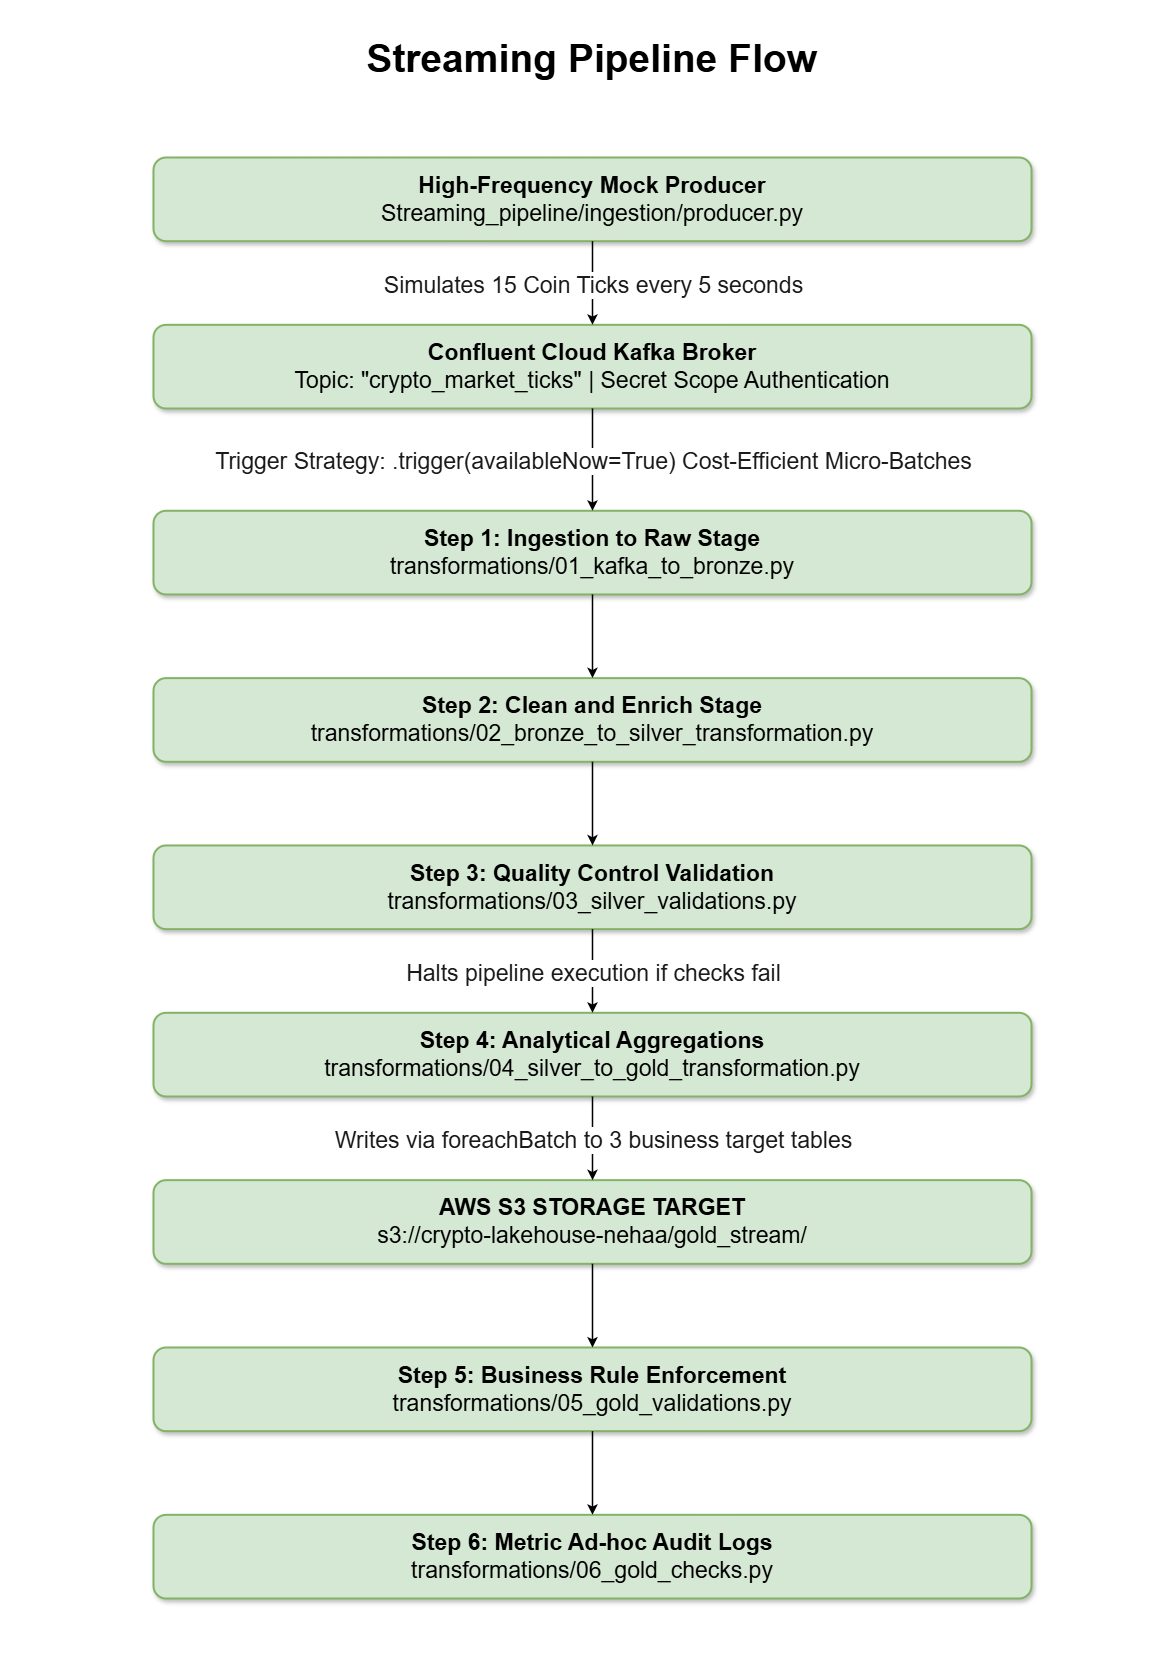

The diagram above was exported from draw.io. Its source (the exported page's mxGraphModel, read from the mxfile embedded in the PNG):
<mxGraphModel dx="2211" dy="1594" grid="0" gridSize="10" guides="1" tooltips="1" connect="1" arrows="1" fold="1" page="1" pageScale="1" pageWidth="1169" pageHeight="1654" math="0" shadow="0">
  <root>
    <mxCell id="0" />
    <mxCell id="1" parent="0" />
    <mxCell id="idF2eA8rKIuboLuyk3Cp-11" parent="1" style="text;html=1;whiteSpace=wrap;strokeColor=none;fillColor=none;align=center;verticalAlign=middle;rounded=0;" value="&lt;font style=&quot;font-size: 39px;&quot;&gt;&lt;b&gt;Streaming Pipeline Flow &lt;/b&gt;&lt;/font&gt;" vertex="1">
      <mxGeometry height="75" width="763" x="210.5" y="21" as="geometry" />
    </mxCell>
    <mxCell id="producer" parent="1" style="rounded=1;whiteSpace=wrap;html=1;fillColor=#d5e8d4;strokeColor=#82b366;strokeWidth=2;align=center;fontSize=23;shadow=1;" value="&lt;b&gt;High-Frequency Mock Producer&lt;/b&gt;&lt;br&gt;Streaming_pipeline/ingestion/producer.py" vertex="1">
      <mxGeometry height="83.67096774193547" width="878" x="153" y="157" as="geometry" />
    </mxCell>
    <mxCell id="kafka" parent="1" style="rounded=1;whiteSpace=wrap;html=1;fillColor=#d5e8d4;strokeColor=#82b366;strokeWidth=2;align=center;fontSize=23;shadow=1;" value="&lt;b&gt;Confluent Cloud Kafka Broker&lt;/b&gt;&lt;br&gt;Topic: &quot;crypto_market_ticks&quot; | Secret Scope Authentication" vertex="1">
      <mxGeometry height="83.67096774193547" width="878" x="153" y="324.34193548387094" as="geometry" />
    </mxCell>
    <mxCell id="arrow_prod_kafka" edge="1" parent="1" source="producer" style="edgeStyle=orthogonalEdgeStyle;rounded=0;html=1;exitX=0.5;exitY=1;exitDx=0;exitDy=0;entryX=0.5;entryY=0;entryDx=0;entryDy=0;strokeColor=#000000;strokeWidth=1.5;fontSize=23;" target="kafka">
      <mxGeometry relative="1" as="geometry" />
    </mxCell>
    <mxCell id="lbl_prod_kafka" connect="0" parent="arrow_prod_kafka" style="edgeLabel;html=1;align=center;verticalAlign=middle;resizable=0;points=[];fontSize=23;fontColor=#1a1a1a;backgroundFillColor=#ffffff;" value="Simulates 15 Coin Ticks every 5 seconds" vertex="1">
      <mxGeometry relative="1" as="geometry">
        <mxPoint as="offset" />
      </mxGeometry>
    </mxCell>
    <mxCell id="step1" parent="1" style="rounded=1;whiteSpace=wrap;html=1;fillColor=#d5e8d4;strokeColor=#82b366;strokeWidth=2;align=center;fontSize=23;shadow=1;" value="&lt;b&gt;Step 1: Ingestion to Raw Stage&lt;/b&gt;&lt;br&gt;transformations/01_kafka_to_bronze.py" vertex="1">
      <mxGeometry height="83.67096774193547" width="878" x="153" y="510.2774193548387" as="geometry" />
    </mxCell>
    <mxCell id="arrow_kafka_step1" edge="1" parent="1" source="kafka" style="edgeStyle=orthogonalEdgeStyle;rounded=0;html=1;exitX=0.5;exitY=1;exitDx=0;exitDy=0;entryX=0.5;entryY=0;entryDx=0;entryDy=0;strokeColor=#000000;strokeWidth=1.5;fontSize=23;" target="step1">
      <mxGeometry relative="1" as="geometry" />
    </mxCell>
    <mxCell id="lbl_kafka_step1" connect="0" parent="arrow_kafka_step1" style="edgeLabel;html=1;align=center;verticalAlign=middle;resizable=0;points=[];fontSize=23;fontColor=#1a1a1a;fontStyle=1;backgroundFillColor=#ffffff;" value="&lt;span style=&quot;font-weight: normal;&quot;&gt;Trigger Strategy: .trigger(availableNow=True) Cost-Efficient Micro-Batches&lt;/span&gt;" vertex="1">
      <mxGeometry relative="1" as="geometry">
        <mxPoint as="offset" />
      </mxGeometry>
    </mxCell>
    <mxCell id="step2" parent="1" style="rounded=1;whiteSpace=wrap;html=1;fillColor=#d5e8d4;strokeColor=#82b366;strokeWidth=2;align=center;fontSize=23;shadow=1;" value="&lt;b&gt;Step 2: Clean and Enrich Stage&lt;/b&gt;&lt;br&gt;transformations/02_bronze_to_silver_transformation.py" vertex="1">
      <mxGeometry height="83.67096774193547" width="878" x="153" y="677.6193548387097" as="geometry" />
    </mxCell>
    <mxCell id="arrow_s1_s2" edge="1" parent="1" source="step1" style="edgeStyle=orthogonalEdgeStyle;rounded=0;html=1;exitX=0.5;exitY=1;exitDx=0;exitDy=0;entryX=0.5;entryY=0;entryDx=0;entryDy=0;strokeColor=#000000;strokeWidth=1.5;fontSize=23;" target="step2">
      <mxGeometry relative="1" as="geometry" />
    </mxCell>
    <mxCell id="step3" parent="1" style="rounded=1;whiteSpace=wrap;html=1;fillColor=#d5e8d4;strokeColor=#82b366;strokeWidth=2;align=center;fontSize=23;shadow=1;" value="&lt;b&gt;Step 3: Quality Control Validation&lt;/b&gt;&lt;br&gt;transformations/03_silver_validations.py" vertex="1">
      <mxGeometry height="83.67096774193547" width="878" x="153" y="844.9612903225806" as="geometry" />
    </mxCell>
    <mxCell id="arrow_s2_s3" edge="1" parent="1" source="step2" style="edgeStyle=orthogonalEdgeStyle;rounded=0;html=1;exitX=0.5;exitY=1;exitDx=0;exitDy=0;entryX=0.5;entryY=0;entryDx=0;entryDy=0;strokeColor=#000000;strokeWidth=1.5;fontSize=23;" target="step3">
      <mxGeometry relative="1" as="geometry" />
    </mxCell>
    <mxCell id="step4" parent="1" style="rounded=1;whiteSpace=wrap;html=1;fillColor=#d5e8d4;strokeColor=#82b366;strokeWidth=2;align=center;fontSize=23;shadow=1;" value="&lt;b&gt;Step 4: Analytical Aggregations&lt;/b&gt;&lt;br&gt;transformations/04_silver_to_gold_transformation.py" vertex="1">
      <mxGeometry height="83.67096774193547" width="878" x="153" y="1012.3032258064515" as="geometry" />
    </mxCell>
    <mxCell id="arrow_s3_s4" edge="1" parent="1" source="step3" style="edgeStyle=orthogonalEdgeStyle;rounded=0;html=1;exitX=0.5;exitY=1;exitDx=0;exitDy=0;entryX=0.5;entryY=0;entryDx=0;entryDy=0;strokeColor=#000000;strokeWidth=1.5;fontSize=23;" target="step4">
      <mxGeometry relative="1" as="geometry" />
    </mxCell>
    <mxCell id="lbl_s3_s4" connect="0" parent="arrow_s3_s4" style="edgeLabel;html=1;align=center;verticalAlign=middle;resizable=0;points=[];fontSize=23;fontColor=#1a1a1a;backgroundFillColor=#ffffff;" value="Halts pipeline execution if checks fail" vertex="1">
      <mxGeometry relative="1" as="geometry">
        <mxPoint as="offset" />
      </mxGeometry>
    </mxCell>
    <mxCell id="s3_sink" parent="1" style="rounded=1;whiteSpace=wrap;html=1;fillColor=#d5e8d4;strokeColor=#82b366;strokeWidth=2;align=center;fontSize=23;shadow=1;" value="&lt;b&gt;AWS S3 STORAGE TARGET&lt;/b&gt;&lt;br&gt;s3://crypto-lakehouse-nehaa/gold_stream/" vertex="1">
      <mxGeometry height="83.67096774193547" width="878" x="153" y="1179.6451612903224" as="geometry" />
    </mxCell>
    <mxCell id="arrow_s4_s3" edge="1" parent="1" source="step4" style="edgeStyle=orthogonalEdgeStyle;rounded=0;html=1;exitX=0.5;exitY=1;exitDx=0;exitDy=0;entryX=0.5;entryY=0;entryDx=0;entryDy=0;strokeColor=#000000;strokeWidth=1.5;fontSize=23;" target="s3_sink">
      <mxGeometry relative="1" as="geometry" />
    </mxCell>
    <mxCell id="lbl_s4_s3" connect="0" parent="arrow_s4_s3" style="edgeLabel;html=1;align=center;verticalAlign=middle;resizable=0;points=[];fontSize=23;fontColor=#1a1a1a;backgroundFillColor=#ffffff;" value="Writes via foreachBatch to 3 business target tables" vertex="1">
      <mxGeometry relative="1" as="geometry">
        <mxPoint as="offset" />
      </mxGeometry>
    </mxCell>
    <mxCell id="step5" parent="1" style="rounded=1;whiteSpace=wrap;html=1;fillColor=#d5e8d4;strokeColor=#82b366;strokeWidth=2;align=center;fontSize=23;shadow=1;" value="&lt;b&gt;Step 5: Business Rule Enforcement&lt;/b&gt;&lt;br&gt;transformations/05_gold_validations.py" vertex="1">
      <mxGeometry height="83.67096774193547" width="878" x="153" y="1346.9870967741936" as="geometry" />
    </mxCell>
    <mxCell id="arrow_s3_s5" edge="1" parent="1" source="s3_sink" style="edgeStyle=orthogonalEdgeStyle;rounded=0;html=1;exitX=0.5;exitY=1;exitDx=0;exitDy=0;entryX=0.5;entryY=0;entryDx=0;entryDy=0;strokeColor=#000000;strokeWidth=1.5;fontSize=23;" target="step5">
      <mxGeometry relative="1" as="geometry" />
    </mxCell>
    <mxCell id="step6" parent="1" style="rounded=1;whiteSpace=wrap;html=1;fillColor=#d5e8d4;strokeColor=#82b366;strokeWidth=2;align=center;fontSize=23;shadow=1;glass=0;" value="&lt;b&gt;Step 6: Metric Ad-hoc Audit Logs&lt;/b&gt;&lt;br&gt;transformations/06_gold_checks.py" vertex="1">
      <mxGeometry height="83.67096774193547" width="878" x="153" y="1514.3290322580644" as="geometry" />
    </mxCell>
    <mxCell id="arrow_s5_s6" edge="1" parent="1" source="step5" style="edgeStyle=orthogonalEdgeStyle;rounded=0;html=1;exitX=0.5;exitY=1;exitDx=0;exitDy=0;entryX=0.5;entryY=0;entryDx=0;entryDy=0;strokeColor=#000000;strokeWidth=1.5;fontSize=23;" target="step6">
      <mxGeometry relative="1" as="geometry" />
    </mxCell>
  </root>
</mxGraphModel>